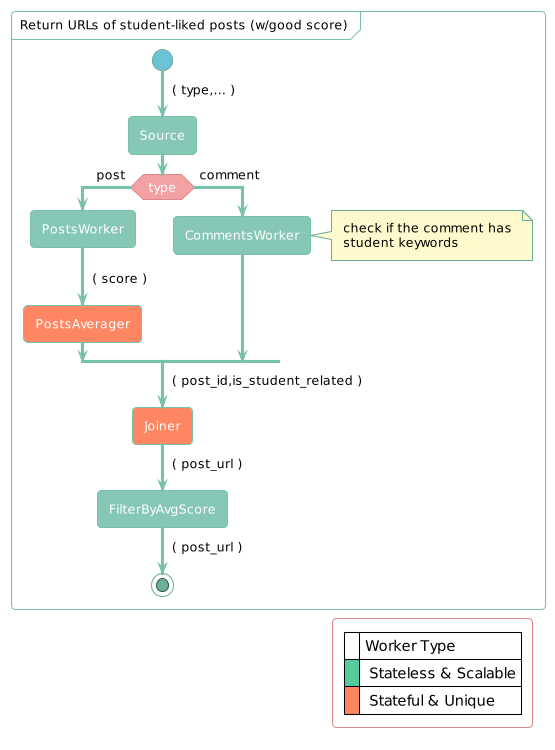

The diagram above was rendered by PlantUML. Its source (embedded in the PNG):
@startuml
!theme minty

skinparam PartitionFontColor black
skinparam LegendFontColor black
skinparam ArrowFontColor black
skinparam NoteBackgroundColor lemonchiffon
skinparam NoteFontColor black
skinparam backgroundColor white

skinparam ArrowFontColor black
skinparam NoteBackgroundColor lemonchiffon
skinparam NoteFontColor black
skinparam backgroundColor white
skinparam ConditionEndStyle hline

partition "Return URLs of student-liked posts (w/good score)" {
  start
  -> ( type,... );
  :Source;
  if (type) then (post)
      :PostsWorker;
      -> ( score );
    #ff8662 :PostsAverager; 
      -> ( score_avg );
  else (comment)
    :CommentsWorker;
    note right
      check if the comment has
      student keywords
    endnote
  endif
  -> ( post_id,is_student_related );
  #ff8662 :Joiner;
  -> ( post_url );
  :FilterByAvgScore;
  -> ( post_url );
  stop

  legend bottom right
      |= |Worker Type|
      |<#56cc9d>| Stateless & Scalable|
      |<#ff8662>| Stateful & Unique|
  endlegend
}

@enduml